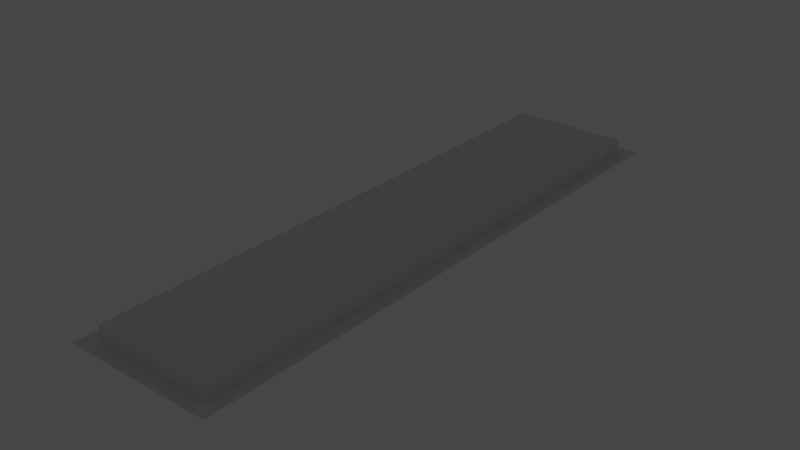 # Source: fluorescent_light.blend  (saved by Blender 3.4.6; exported with 4.5.12 LTS)
import bpy
from mathutils import Matrix  # noqa: F401  (used for matrix-valued properties, if any)

bpy.ops.wm.read_factory_settings(use_empty=True)
scene = bpy.context.scene
scene.name = 'Scene'

# ---- collections
col_collection = bpy.data.collections.new('Collection'); scene.collection.children.link(col_collection)

# ---- materials (node trees are filled in below, after node groups)
mat_fluorescentlightexterior = bpy.data.materials.new('FluorescentLightExterior')
mat_fluorescentlightexterior.use_transparent_shadow = False
mat_fluorescentlightemissive = bpy.data.materials.new('FluorescentLightEmissive')
mat_fluorescentlightemissive.use_transparent_shadow = False

# ---- material node trees
mat_fluorescentlightexterior.use_nodes = True; mat_fluorescentlightexterior.node_tree.nodes.clear()
_N = mat_fluorescentlightexterior.node_tree.nodes; _L = mat_fluorescentlightexterior.node_tree.links
n0 = _N.new('ShaderNodeBsdfPrincipled'); n0.name = 'Principled BSDF'; n0.location = (10, 300)
n0.distribution = 'GGX'
n0.subsurface_method = 'RANDOM_WALK_SKIN'
n0.inputs[3].default_value = 1.45
n0.inputs[27].default_value = (0.0, 0.0, 0.0, 1.0)
n0.inputs[28].default_value = 1.0
n1 = _N.new('ShaderNodeOutputMaterial'); n1.name = 'Material Output'; n1.location = (300, 300)
_L.new(n0.outputs[0], n1.inputs[0])
n1.is_active_output = True
mat_fluorescentlightemissive.use_nodes = True; mat_fluorescentlightemissive.node_tree.nodes.clear()
_N = mat_fluorescentlightemissive.node_tree.nodes; _L = mat_fluorescentlightemissive.node_tree.links
n0 = _N.new('ShaderNodeOutputMaterial'); n0.name = 'Material Output'; n0.location = (300, 300)
n1 = _N.new('ShaderNodeEmission'); n1.name = 'Emission'; n1.location = (10, 300)
_L.new(n1.outputs[0], n0.inputs[0])
n0.is_active_output = True

# ---- world
world_world = bpy.data.worlds.new('World'); scene.world = world_world
world_world.use_nodes = True; world_world.node_tree.nodes.clear()
_N = world_world.node_tree.nodes; _L = world_world.node_tree.links
n0 = _N.new('ShaderNodeOutputWorld'); n0.name = 'World Output'; n0.location = (300, 300)
n1 = _N.new('ShaderNodeBackground'); n1.name = 'Background'; n1.location = (10, 300)
n1.inputs[0].default_value = (0.05088, 0.05088, 0.05088, 1.0)
_L.new(n1.outputs[0], n0.inputs[0])
n0.is_active_output = True
world_world.color = (0.05088, 0.05088, 0.05088)
world_world.use_sun_shadow = False
world_world.sun_shadow_jitter_overblur = 0.0

# ---- meshes
me_cube_002 = bpy.data.meshes.new('Cube.002')
me_cube_002.from_pydata([(0.25, -1.0, -8.742e-08), (-0.25, -1.0, -8.742e-08), (0.25, 1.0, 8.742e-08), (-0.25, 1.0, 8.742e-08), (-0.2, -0.95, -8.305e-08), (-0.2, 0.95, 8.305e-08), (0.2, -0.95, -8.305e-08), (0.2, 0.95, 8.305e-08), (-0.2, -0.95, 0.05), (-0.2, 0.95, 0.05), (0.2, -0.95, 0.05), (0.2, 0.95, 0.05), (0.04, -0.95, 0.015), (0.04, -0.95, 0.035), (0.04, 0.95, 0.015), (0.04, 0.95, 0.035), (0.06, -0.95, 0.015), (0.06, -0.95, 0.035), (0.06, 0.95, 0.015), (0.06, 0.95, 0.035), (-0.06, -0.95, 0.015), (-0.06, -0.95, 0.035), (-0.06, 0.95, 0.015), (-0.06, 0.95, 0.035), (-0.04, -0.95, 0.015), (-0.04, -0.95, 0.035), (-0.04, 0.95, 0.015), (-0.04, 0.95, 0.035), (0.14, -0.95, 0.015), (0.14, -0.95, 0.035), (0.14, 0.95, 0.015), (0.14, 0.95, 0.035), (0.16, -0.95, 0.015), (0.16, -0.95, 0.035), (0.16, 0.95, 0.015), (0.16, 0.95, 0.035), (-0.16, -0.95, 0.015), (-0.16, -0.95, 0.035), (-0.16, 0.95, 0.015), (-0.16, 0.95, 0.035), (-0.14, -0.95, 0.015), (-0.14, -0.95, 0.035), (-0.14, 0.95, 0.015), (-0.14, 0.95, 0.035)], [], [(5, 7, 11, 9), (5, 4, 1, 3), (4, 6, 0, 1), (7, 5, 3, 2), (6, 7, 2, 0), (9, 11, 10, 8), (4, 5, 9, 8), (7, 6, 10, 11), (6, 4, 8, 10), (12, 13, 15, 14), (18, 19, 17, 16), (14, 18, 16, 12), (20, 21, 23, 22), (26, 27, 25, 24), (22, 26, 24, 20), (28, 29, 31, 30), (34, 35, 33, 32), (30, 34, 32, 28), (36, 37, 39, 38), (42, 43, 41, 40), (38, 42, 40, 36)])
me_cube_002.polygons.foreach_set('material_index', [0, 0, 0, 0, 0, 0, 0, 0, 0, 1, 1, 1, 1, 1, 1, 1, 1, 1, 1, 1, 1])
_uv = me_cube_002.uv_layers.new(name='UVMap')
_uv.uv.foreach_set('vector', [0.1, 0.025, 0.9, 0.025, 0.9, 0.025, 0.1, 0.025, 0.1, 0.025, 0.1, 0.975, 0.0, 1.0, 0.0, 0.0, 0.1, 0.975, 0.9, 0.975, 1.0, 1.0, 0.0, 1.0, 0.9, 0.025, 0.1, 0.025, 0.0, 0.0, 1.0, 0.0, 0.9, 0.975, 0.9, 0.025, 1.0, 0.0, 1.0, 1.0, 0.1, 0.025, 0.9, 0.025, 0.9, 0.975, 0.1, 0.975, 0.1, 0.975, 0.1, 0.025, 0.1, 0.025, 0.1, 0.975, 0.9, 0.025, 0.9, 0.975, 0.9, 0.975, 0.9, 0.025, 0.9, 0.975, 0.1, 0.975, 0.1, 0.975, 0.9, 0.975, 0.375, 0.0, 0.625, 0.0, 0.625, 0.25, 0.375, 0.25, 0.375, 0.5, 0.625, 0.5, 0.625, 0.75, 0.375, 0.75, 0.125, 0.5, 0.375, 0.5, 0.375, 0.75, 0.125, 0.75, 0.375, 0.0, 0.625, 0.0, 0.625, 0.25, 0.375, 0.25, 0.375, 0.5, 0.625, 0.5, 0.625, 0.75, 0.375, 0.75, 0.125, 0.5, 0.375, 0.5, 0.375, 0.75, 0.125, 0.75, 0.375, 0.0, 0.625, 0.0, 0.625, 0.25, 0.375, 0.25, 0.375, 0.5, 0.625, 0.5, 0.625, 0.75, 0.375, 0.75, 0.125, 0.5, 0.375, 0.5, 0.375, 0.75, 0.125, 0.75, 0.375, 0.0, 0.625, 0.0, 0.625, 0.25, 0.375, 0.25, 0.375, 0.5, 0.625, 0.5, 0.625, 0.75, 0.375, 0.75, 0.125, 0.5, 0.375, 0.5, 0.375, 0.75, 0.125, 0.75])
me_cube_002.materials.append(mat_fluorescentlightexterior)
me_cube_002.materials.append(mat_fluorescentlightemissive)
me_cube_002.update()

# ---- objects
ob_fluorescentlight = bpy.data.objects.new('FluorescentLight', me_cube_002)

# ---- transforms, parenting, visibility, modifiers, constraints
ob_fluorescentlight.location = (0.0, 0.0, 0.0)

# ---- collection membership
col_collection.objects.link(ob_fluorescentlight)

# ---- scene / render settings (as saved in the file)
scene.frame_start = 1; scene.frame_end = 250; scene.frame_set(1)
scene.render.engine = 'BLENDER_EEVEE_NEXT'
scene.cycles.sampling_pattern = 'TABULATED_SOBOL'
scene.cycles.use_light_tree = False
scene.view_settings.view_transform = 'Filmic'
bpy.context.view_layer.update()

# ---- added for rendering (the .blend has no active camera): camera
cam_auto = bpy.data.cameras.new('AutoCamera')
cam_auto.lens = 50.0
cam_auto.sensor_width = 36.0
cam_auto.clip_end = 1000.0
ob_auto_camera = bpy.data.objects.new('AutoCamera', cam_auto)
scene.collection.objects.link(ob_auto_camera)
ob_auto_camera.location = (1.90796, -2.28955, 1.55137)
ob_auto_camera.rotation_euler = (1.09748, -7.21219e-08, 0.694738)
scene.camera = ob_auto_camera
bpy.context.view_layer.update()
